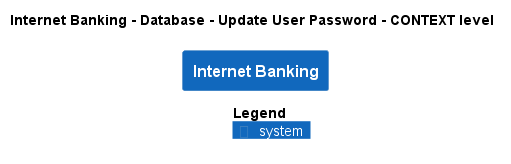

The diagram above was rendered by PlantUML. Its source (embedded in the PNG):
@startuml
!pragma layout smetana
!include ..\..\..\..\..\..\.c4s\C4_Context.puml

AddElementTag("state:new", $bgColor=green, $fontColor=#ffffff, $borderColor=green, $shadowing="False")
AddElementTag("state:changed", $bgColor=orange, $fontColor=#ffffff, $borderColor=orange, $shadowing="False")
AddElementTag("state:removed", $bgColor=red, $fontColor=#ffffff, $borderColor=red, $shadowing="False")

AddRelTag("state:new", $textColor=green, $lineColor=green)
AddRelTag("state:changed", $textColor=orange, $lineColor=orange)
AddRelTag("state:removed", $textColor=red, $lineColor=red)

SHOW_PERSON_PORTRAIT()
LAYOUT_TOP_DOWN()

skinparam linetype polyline

title Internet Banking - Database - Update User Password - CONTEXT level

System(BigBankPlc.SoftwareSystems.InternetBanking, "Internet Banking", "")



SHOW_LEGEND()
@enduml